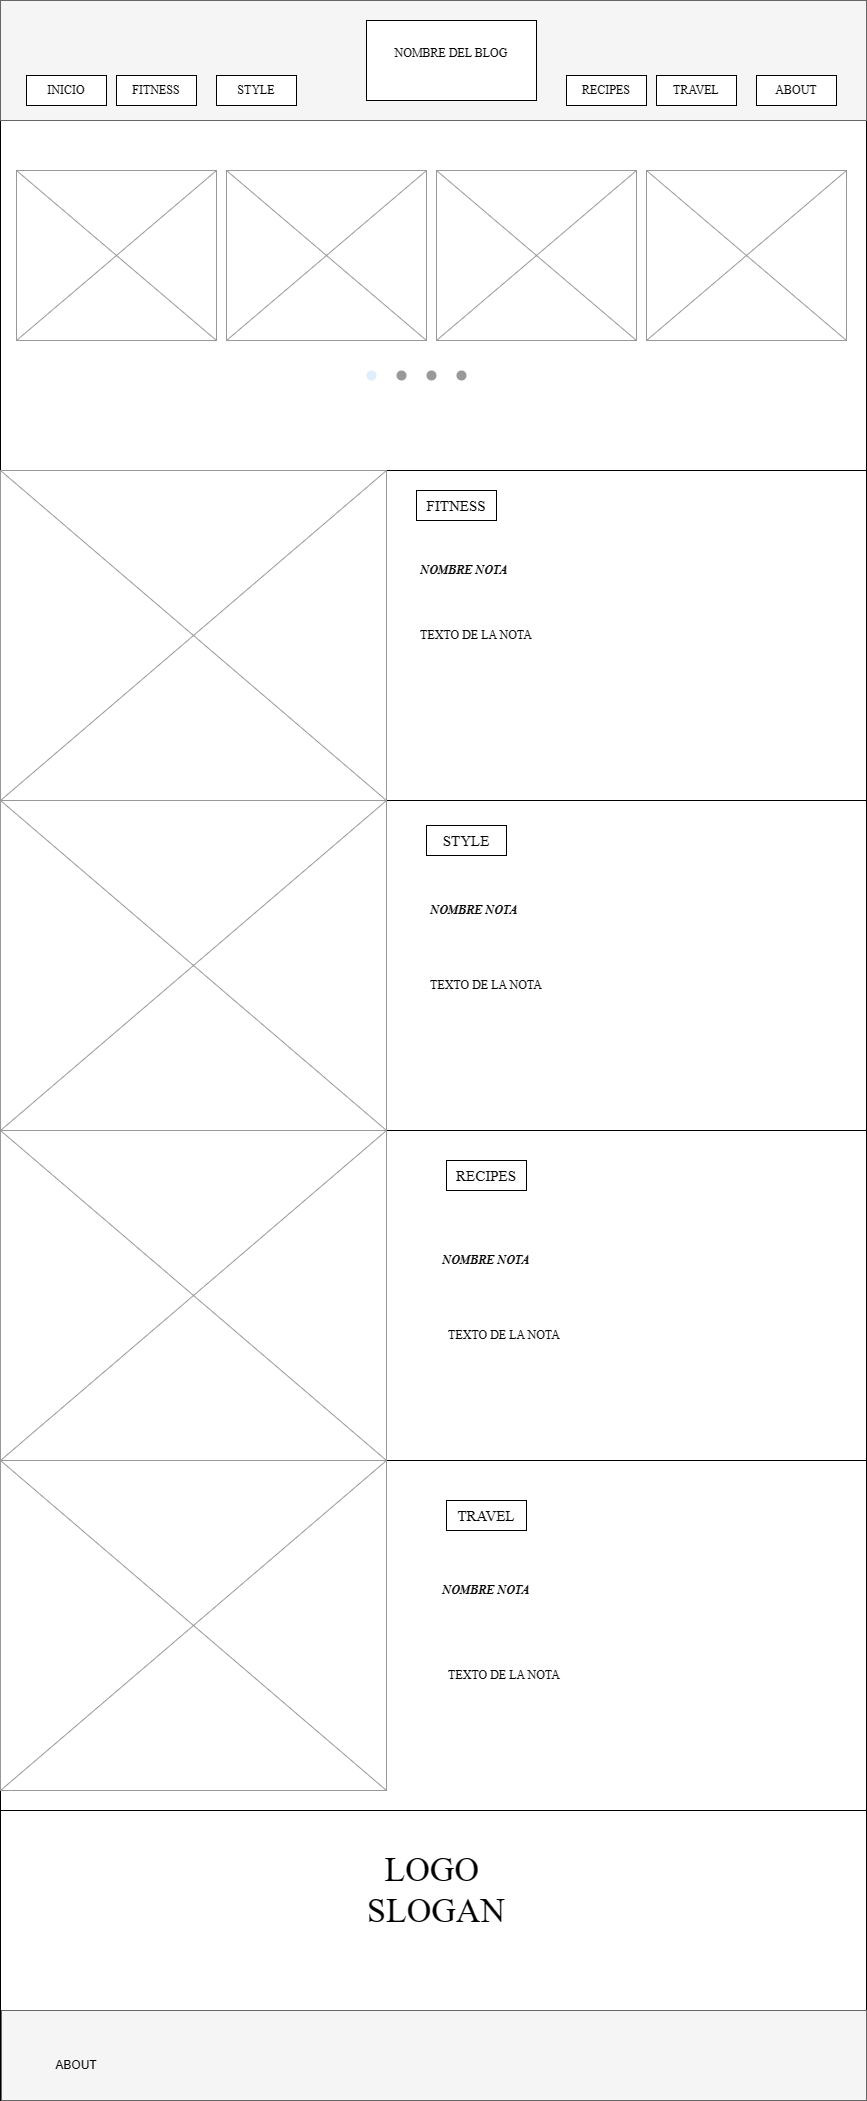

The diagram above was exported from draw.io. Its source (the exported page's mxGraphModel, read from the mxfile embedded in the PNG):
<mxGraphModel dx="1699" dy="473" grid="1" gridSize="10" guides="1" tooltips="1" connect="1" arrows="1" fold="1" page="1" pageScale="1" pageWidth="827" pageHeight="1169" math="0" shadow="0">
  <root>
    <mxCell id="0" />
    <mxCell id="1" parent="0" />
    <mxCell id="4BDf5T5MLJnDJJHtqLd1-1" value="" style="rounded=0;whiteSpace=wrap;html=1;" parent="1" vertex="1">
      <mxGeometry x="-16" width="866" height="470" as="geometry" />
    </mxCell>
    <mxCell id="A-kDexXK5c_xwLsccBPp-1" value="" style="rounded=0;whiteSpace=wrap;html=1;fillColor=#f5f5f5;fontColor=#333333;strokeColor=#666666;" parent="1" vertex="1">
      <mxGeometry x="-16" width="866" height="120" as="geometry" />
    </mxCell>
    <mxCell id="A-kDexXK5c_xwLsccBPp-2" value="" style="rounded=0;whiteSpace=wrap;html=1;" parent="1" vertex="1">
      <mxGeometry x="350" y="20" width="170" height="80" as="geometry" />
    </mxCell>
    <mxCell id="A-kDexXK5c_xwLsccBPp-3" value="NOMBRE DEL BLOG" style="text;strokeColor=none;align=center;fillColor=none;html=1;verticalAlign=middle;whiteSpace=wrap;rounded=0;fontFamily=https://fonts.google.com/share?selection.family=Playfair+Display:ital,wght@0,400..900;1,400..900;1,400..900;1,400..900;1,400..900;fontSource=https%3A%2F%2Ffonts.googleapis.com%2Fcss%3Ffamily%3Dhttps%253A%252F%252Ffonts.google.com%252Fshare%253Fselection.family%253DPlayfair%252BDisplay%253Aital%252Cwght%25400%252C400..900%253B1%252C400..900;fontStyle=0" parent="1" vertex="1">
      <mxGeometry x="360" y="30" width="150" height="45" as="geometry" />
    </mxCell>
    <mxCell id="A-kDexXK5c_xwLsccBPp-4" value="" style="rounded=0;whiteSpace=wrap;html=1;" parent="1" vertex="1">
      <mxGeometry x="10" y="75" width="80" height="30" as="geometry" />
    </mxCell>
    <mxCell id="A-kDexXK5c_xwLsccBPp-5" value="INICIO" style="text;strokeColor=none;align=center;fillColor=none;html=1;verticalAlign=middle;whiteSpace=wrap;rounded=0;fontFamily=Playfair+Display:ital;fontSource=https%3A%2F%2Ffonts.googleapis.com%2Fcss%3Ffamily%3DPlayfair%252BDisplay%253Aital;" parent="1" vertex="1">
      <mxGeometry x="20" y="75" width="60" height="30" as="geometry" />
    </mxCell>
    <mxCell id="A-kDexXK5c_xwLsccBPp-10" value="FITNESS" style="rounded=0;whiteSpace=wrap;html=1;fontFamily=Playfair+Display:ital;fontSource=https%3A%2F%2Ffonts.googleapis.com%2Fcss%3Ffamily%3DPlayfair%252BDisplay%253Aital;" parent="1" vertex="1">
      <mxGeometry x="100" y="75" width="80" height="30" as="geometry" />
    </mxCell>
    <mxCell id="A-kDexXK5c_xwLsccBPp-12" value="" style="rounded=0;whiteSpace=wrap;html=1;" parent="1" vertex="1">
      <mxGeometry x="200" y="75" width="80" height="30" as="geometry" />
    </mxCell>
    <mxCell id="A-kDexXK5c_xwLsccBPp-13" value="" style="rounded=0;whiteSpace=wrap;html=1;" parent="1" vertex="1">
      <mxGeometry x="550" y="75" width="80" height="30" as="geometry" />
    </mxCell>
    <mxCell id="A-kDexXK5c_xwLsccBPp-14" value="STYLE" style="text;strokeColor=none;align=center;fillColor=none;html=1;verticalAlign=middle;whiteSpace=wrap;rounded=0;fontFamily=Playfair+Display:ital;fontSource=https%3A%2F%2Ffonts.googleapis.com%2Fcss%3Ffamily%3DPlayfair%252BDisplay%253Aital;" parent="1" vertex="1">
      <mxGeometry x="210" y="75" width="60" height="30" as="geometry" />
    </mxCell>
    <mxCell id="A-kDexXK5c_xwLsccBPp-15" value="RECIPES" style="text;strokeColor=none;align=center;fillColor=none;html=1;verticalAlign=middle;whiteSpace=wrap;rounded=0;fontFamily=Playfair+Display:ital;fontSource=https%3A%2F%2Ffonts.googleapis.com%2Fcss%3Ffamily%3DPlayfair%252BDisplay%253Aital;" parent="1" vertex="1">
      <mxGeometry x="560" y="75" width="60" height="30" as="geometry" />
    </mxCell>
    <mxCell id="A-kDexXK5c_xwLsccBPp-18" value="" style="rounded=0;whiteSpace=wrap;html=1;" parent="1" vertex="1">
      <mxGeometry x="640" y="75" width="80" height="30" as="geometry" />
    </mxCell>
    <mxCell id="A-kDexXK5c_xwLsccBPp-19" value="TRAVEL" style="text;strokeColor=none;align=center;fillColor=none;html=1;verticalAlign=middle;whiteSpace=wrap;rounded=0;fontFamily=Playfair+Display:ital;fontSource=https%3A%2F%2Ffonts.googleapis.com%2Fcss%3Ffamily%3DPlayfair%252BDisplay%253Aital;" parent="1" vertex="1">
      <mxGeometry x="650" y="75" width="60" height="30" as="geometry" />
    </mxCell>
    <mxCell id="A-kDexXK5c_xwLsccBPp-21" value="" style="rounded=0;whiteSpace=wrap;html=1;" parent="1" vertex="1">
      <mxGeometry x="740" y="75" width="80" height="30" as="geometry" />
    </mxCell>
    <mxCell id="A-kDexXK5c_xwLsccBPp-22" value="ABOUT" style="text;strokeColor=none;align=center;fillColor=none;html=1;verticalAlign=middle;whiteSpace=wrap;rounded=0;fontFamily=Playfair+Display:ital;fontSource=https%3A%2F%2Ffonts.googleapis.com%2Fcss%3Ffamily%3DPlayfair%252BDisplay%253Aital;" parent="1" vertex="1">
      <mxGeometry x="750" y="75" width="60" height="30" as="geometry" />
    </mxCell>
    <mxCell id="A-kDexXK5c_xwLsccBPp-23" value="" style="verticalLabelPosition=bottom;shadow=0;dashed=0;align=center;html=1;verticalAlign=top;strokeWidth=1;shape=mxgraph.mockup.graphics.simpleIcon;strokeColor=#999999;" parent="1" vertex="1">
      <mxGeometry y="170" width="200" height="170" as="geometry" />
    </mxCell>
    <mxCell id="A-kDexXK5c_xwLsccBPp-24" value="" style="verticalLabelPosition=bottom;shadow=0;dashed=0;align=center;html=1;verticalAlign=top;strokeWidth=1;shape=mxgraph.mockup.graphics.simpleIcon;strokeColor=#999999;" parent="1" vertex="1">
      <mxGeometry x="210" y="170" width="200" height="170" as="geometry" />
    </mxCell>
    <mxCell id="A-kDexXK5c_xwLsccBPp-25" value="" style="verticalLabelPosition=bottom;shadow=0;dashed=0;align=center;html=1;verticalAlign=top;strokeWidth=1;shape=mxgraph.mockup.graphics.simpleIcon;strokeColor=#999999;" parent="1" vertex="1">
      <mxGeometry x="420" y="170" width="200" height="170" as="geometry" />
    </mxCell>
    <mxCell id="A-kDexXK5c_xwLsccBPp-28" value="" style="verticalLabelPosition=bottom;shadow=0;dashed=0;align=center;html=1;verticalAlign=top;strokeWidth=1;shape=mxgraph.mockup.graphics.simpleIcon;strokeColor=#999999;" parent="1" vertex="1">
      <mxGeometry x="630" y="170" width="200" height="170" as="geometry" />
    </mxCell>
    <mxCell id="A-kDexXK5c_xwLsccBPp-29" value="" style="verticalLabelPosition=bottom;verticalAlign=top;html=1;shape=mxgraph.basic.rect;fillColor2=none;strokeWidth=1;size=20;indent=5;" parent="1" vertex="1">
      <mxGeometry x="-16" y="470" width="866" height="330" as="geometry" />
    </mxCell>
    <mxCell id="A-kDexXK5c_xwLsccBPp-33" value="" style="verticalLabelPosition=bottom;shadow=0;dashed=0;align=center;html=1;verticalAlign=top;strokeWidth=1;shape=mxgraph.mockup.navigation.pageControl;fillColor=#999999;strokeColor=#ddeeff;" parent="1" vertex="1">
      <mxGeometry x="350" y="360" width="100" height="30" as="geometry" />
    </mxCell>
    <mxCell id="A-kDexXK5c_xwLsccBPp-35" value="" style="verticalLabelPosition=bottom;shadow=0;dashed=0;align=center;html=1;verticalAlign=top;strokeWidth=1;shape=mxgraph.mockup.graphics.simpleIcon;strokeColor=#999999;" parent="1" vertex="1">
      <mxGeometry x="-16" y="470" width="386" height="330" as="geometry" />
    </mxCell>
    <mxCell id="A-kDexXK5c_xwLsccBPp-36" value="NOMBRE NOTA" style="text;strokeColor=none;align=center;fillColor=none;html=1;verticalAlign=middle;whiteSpace=wrap;rounded=0;fontFamily=Times New Roman;fontStyle=3" parent="1" vertex="1">
      <mxGeometry x="320" y="540" width="256" height="60" as="geometry" />
    </mxCell>
    <mxCell id="A-kDexXK5c_xwLsccBPp-39" value="TEXTO DE LA NOTA" style="text;strokeColor=none;align=center;fillColor=none;html=1;verticalAlign=middle;whiteSpace=wrap;rounded=0;fontFamily=Times New Roman;" parent="1" vertex="1">
      <mxGeometry x="380" y="620" width="160" height="30" as="geometry" />
    </mxCell>
    <mxCell id="A-kDexXK5c_xwLsccBPp-40" value="FITNESS" style="rounded=0;whiteSpace=wrap;html=1;fontFamily=Playfair+Display:ital;fontSource=https%3A%2F%2Ffonts.googleapis.com%2Fcss%3Ffamily%3DPlayfair%252BDisplay%253Aital;fontSize=15;" parent="1" vertex="1">
      <mxGeometry x="400" y="490" width="80" height="30" as="geometry" />
    </mxCell>
    <mxCell id="A-kDexXK5c_xwLsccBPp-41" value="" style="verticalLabelPosition=bottom;verticalAlign=top;html=1;shape=mxgraph.basic.rect;fillColor2=none;strokeWidth=1;size=20;indent=5;" parent="1" vertex="1">
      <mxGeometry x="-16" y="800" width="866" height="330" as="geometry" />
    </mxCell>
    <mxCell id="A-kDexXK5c_xwLsccBPp-49" value="STYLE" style="rounded=0;whiteSpace=wrap;html=1;fontFamily=Playfair+Display:ital;fontSource=https%3A%2F%2Ffonts.googleapis.com%2Fcss%3Ffamily%3DPlayfair%252BDisplay%253Aital;fontSize=15;" parent="1" vertex="1">
      <mxGeometry x="410" y="825" width="80" height="30" as="geometry" />
    </mxCell>
    <mxCell id="A-kDexXK5c_xwLsccBPp-50" value="NOMBRE NOTA" style="text;strokeColor=none;align=center;fillColor=none;html=1;verticalAlign=middle;whiteSpace=wrap;rounded=0;fontFamily=Times New Roman;fontStyle=3" parent="1" vertex="1">
      <mxGeometry x="330" y="880" width="256" height="60" as="geometry" />
    </mxCell>
    <mxCell id="A-kDexXK5c_xwLsccBPp-51" value="TEXTO DE LA NOTA" style="text;strokeColor=none;align=center;fillColor=none;html=1;verticalAlign=middle;whiteSpace=wrap;rounded=0;fontFamily=Times New Roman;" parent="1" vertex="1">
      <mxGeometry x="390" y="970" width="160" height="30" as="geometry" />
    </mxCell>
    <mxCell id="A-kDexXK5c_xwLsccBPp-52" value="" style="verticalLabelPosition=bottom;shadow=0;dashed=0;align=center;html=1;verticalAlign=top;strokeWidth=1;shape=mxgraph.mockup.graphics.simpleIcon;strokeColor=#999999;" parent="1" vertex="1">
      <mxGeometry x="-16" y="800" width="386" height="330" as="geometry" />
    </mxCell>
    <mxCell id="A-kDexXK5c_xwLsccBPp-55" value="" style="verticalLabelPosition=bottom;verticalAlign=top;html=1;shape=mxgraph.basic.rect;fillColor2=none;strokeWidth=1;size=20;indent=5;" parent="1" vertex="1">
      <mxGeometry x="-16" y="1130" width="866" height="330" as="geometry" />
    </mxCell>
    <mxCell id="A-kDexXK5c_xwLsccBPp-56" value="" style="verticalLabelPosition=bottom;shadow=0;dashed=0;align=center;html=1;verticalAlign=top;strokeWidth=1;shape=mxgraph.mockup.graphics.simpleIcon;strokeColor=#999999;" parent="1" vertex="1">
      <mxGeometry x="-16" y="1130" width="386" height="330" as="geometry" />
    </mxCell>
    <mxCell id="A-kDexXK5c_xwLsccBPp-57" value="TEXTO DE LA NOTA" style="text;strokeColor=none;align=center;fillColor=none;html=1;verticalAlign=middle;whiteSpace=wrap;rounded=0;fontFamily=Times New Roman;" parent="1" vertex="1">
      <mxGeometry x="408" y="1320" width="160" height="30" as="geometry" />
    </mxCell>
    <mxCell id="A-kDexXK5c_xwLsccBPp-58" value="NOMBRE NOTA" style="text;strokeColor=none;align=center;fillColor=none;html=1;verticalAlign=middle;whiteSpace=wrap;rounded=0;fontFamily=Times New Roman;fontStyle=3" parent="1" vertex="1">
      <mxGeometry x="342" y="1230" width="256" height="60" as="geometry" />
    </mxCell>
    <mxCell id="A-kDexXK5c_xwLsccBPp-59" value="RECIPES" style="rounded=0;whiteSpace=wrap;html=1;fontFamily=Playfair+Display:ital;fontSource=https%3A%2F%2Ffonts.googleapis.com%2Fcss%3Ffamily%3DPlayfair%252BDisplay%253Aital;fontSize=15;" parent="1" vertex="1">
      <mxGeometry x="430" y="1160" width="80" height="30" as="geometry" />
    </mxCell>
    <mxCell id="A-kDexXK5c_xwLsccBPp-61" value="" style="verticalLabelPosition=bottom;verticalAlign=top;html=1;shape=mxgraph.basic.rect;fillColor2=none;strokeWidth=1;size=20;indent=24.07;" parent="1" vertex="1">
      <mxGeometry x="-16" y="1460" width="866" height="360" as="geometry" />
    </mxCell>
    <mxCell id="A-kDexXK5c_xwLsccBPp-62" value="" style="verticalLabelPosition=bottom;shadow=0;dashed=0;align=center;html=1;verticalAlign=top;strokeWidth=1;shape=mxgraph.mockup.graphics.simpleIcon;strokeColor=#999999;" parent="1" vertex="1">
      <mxGeometry x="-16" y="1460" width="386" height="330" as="geometry" />
    </mxCell>
    <mxCell id="A-kDexXK5c_xwLsccBPp-63" value="TRAVEL" style="rounded=0;whiteSpace=wrap;html=1;fontFamily=Playfair+Display:ital;fontSource=https%3A%2F%2Ffonts.googleapis.com%2Fcss%3Ffamily%3DPlayfair%252BDisplay%253Aital;fontSize=15;" parent="1" vertex="1">
      <mxGeometry x="430" y="1500" width="80" height="30" as="geometry" />
    </mxCell>
    <mxCell id="A-kDexXK5c_xwLsccBPp-64" value="NOMBRE NOTA" style="text;strokeColor=none;align=center;fillColor=none;html=1;verticalAlign=middle;whiteSpace=wrap;rounded=0;fontFamily=Times New Roman;fontStyle=3" parent="1" vertex="1">
      <mxGeometry x="342" y="1560" width="256" height="60" as="geometry" />
    </mxCell>
    <mxCell id="A-kDexXK5c_xwLsccBPp-65" value="TEXTO DE LA NOTA" style="text;strokeColor=none;align=center;fillColor=none;html=1;verticalAlign=middle;whiteSpace=wrap;rounded=0;fontFamily=Times New Roman;" parent="1" vertex="1">
      <mxGeometry x="408" y="1660" width="160" height="30" as="geometry" />
    </mxCell>
    <mxCell id="A-kDexXK5c_xwLsccBPp-70" value="" style="whiteSpace=wrap;html=1;fontStyle=0" parent="1" vertex="1">
      <mxGeometry x="-16" y="1810" width="866" height="290" as="geometry" />
    </mxCell>
    <mxCell id="A-kDexXK5c_xwLsccBPp-66" value="" style="rounded=0;whiteSpace=wrap;html=1;fillColor=#f5f5f5;fontColor=#333333;strokeColor=#666666;" parent="1" vertex="1">
      <mxGeometry x="-15" y="2010" width="865" height="90" as="geometry" />
    </mxCell>
    <mxCell id="A-kDexXK5c_xwLsccBPp-71" value="&lt;font style=&quot;font-size: 34px;&quot;&gt;LOGO&amp;nbsp;&lt;/font&gt;&lt;div style=&quot;font-size: 34px;&quot;&gt;&lt;font style=&quot;font-size: 34px;&quot;&gt;SLOGAN&lt;/font&gt;&lt;/div&gt;" style="text;strokeColor=none;align=center;fillColor=none;html=1;verticalAlign=middle;whiteSpace=wrap;rounded=0;fontFamily=Playfair+Display:ital;fontSource=https%3A%2F%2Ffonts.googleapis.com%2Fcss%3Ffamily%3DPlayfair%252BDisplay%253Aital;" parent="1" vertex="1">
      <mxGeometry x="410" y="1880" width="20" height="20" as="geometry" />
    </mxCell>
    <mxCell id="A-kDexXK5c_xwLsccBPp-73" value="ABOUT" style="text;strokeColor=none;align=center;fillColor=none;html=1;verticalAlign=middle;whiteSpace=wrap;rounded=0;" parent="1" vertex="1">
      <mxGeometry x="30" y="2050" width="60" height="30" as="geometry" />
    </mxCell>
  </root>
</mxGraphModel>